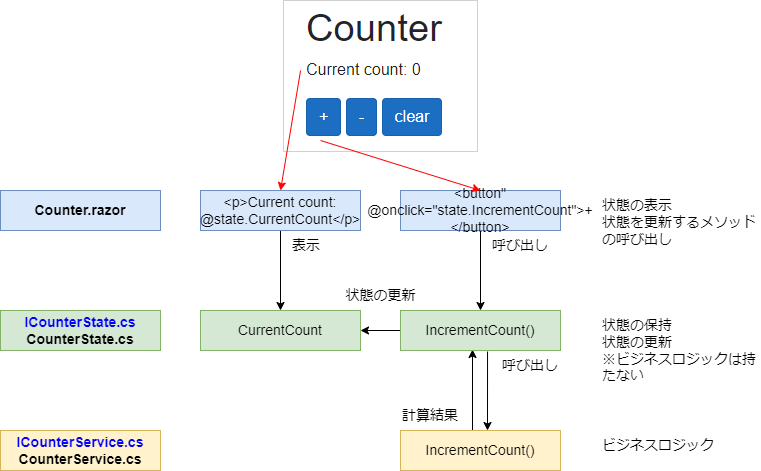

The diagram above was exported from draw.io. Its source (the exported page's mxGraphModel, read from the mxfile embedded in the PNG):
<mxGraphModel dx="1950" dy="1608" grid="1" gridSize="10" guides="1" tooltips="1" connect="1" arrows="1" fold="1" page="1" pageScale="1" pageWidth="827" pageHeight="1169" background="#ffffff" math="0" shadow="0">
  <root>
    <mxCell id="0" />
    <mxCell id="1" parent="0" />
    <mxCell id="2" value="Counter.razor" style="rounded=0;whiteSpace=wrap;html=1;fillColor=#dae8fc;strokeColor=#6c8ebf;fontSize=14;fontStyle=1" vertex="1" parent="1">
      <mxGeometry x="-800" y="80" width="160" height="40" as="geometry" />
    </mxCell>
    <mxCell id="3" value="&lt;font color=&quot;#0000ff&quot;&gt;ICounterState.cs&lt;/font&gt;&lt;br&gt;CounterState.cs" style="rounded=0;whiteSpace=wrap;html=1;fillColor=#d5e8d4;strokeColor=#82b366;fontSize=14;fontStyle=1" vertex="1" parent="1">
      <mxGeometry x="-800" y="200" width="160" height="40" as="geometry" />
    </mxCell>
    <mxCell id="4" value="&lt;font color=&quot;#0000ff&quot;&gt;ICounterService.cs&lt;/font&gt;&lt;br&gt;CounterService.cs" style="rounded=0;whiteSpace=wrap;html=1;fillColor=#fff2cc;strokeColor=#d6b656;fontSize=14;fontStyle=1;fontColor=#000000;" vertex="1" parent="1">
      <mxGeometry x="-800" y="320" width="160" height="40" as="geometry" />
    </mxCell>
    <mxCell id="5" value="CurrentCount" style="rounded=0;whiteSpace=wrap;html=1;fillColor=#d5e8d4;strokeColor=#82b366;fontSize=14;" vertex="1" parent="1">
      <mxGeometry x="-600" y="200" width="160" height="40" as="geometry" />
    </mxCell>
    <mxCell id="20" style="edgeStyle=none;html=1;exitX=0.45;exitY=0;exitDx=0;exitDy=0;entryX=0.45;entryY=0.975;entryDx=0;entryDy=0;entryPerimeter=0;exitPerimeter=0;" edge="1" parent="1" source="6" target="7">
      <mxGeometry relative="1" as="geometry" />
    </mxCell>
    <mxCell id="6" value="IncrementCount()" style="rounded=0;whiteSpace=wrap;html=1;fillColor=#fff2cc;strokeColor=#d6b656;fontSize=14;fontStyle=0;fontColor=#000000;" vertex="1" parent="1">
      <mxGeometry x="-400" y="320" width="160" height="40" as="geometry" />
    </mxCell>
    <mxCell id="13" style="edgeStyle=none;html=1;exitX=0;exitY=0.5;exitDx=0;exitDy=0;entryX=1;entryY=0.5;entryDx=0;entryDy=0;" edge="1" parent="1" source="7" target="5">
      <mxGeometry relative="1" as="geometry" />
    </mxCell>
    <mxCell id="14" style="edgeStyle=none;html=1;exitX=0.544;exitY=1.025;exitDx=0;exitDy=0;exitPerimeter=0;" edge="1" parent="1" source="7">
      <mxGeometry relative="1" as="geometry">
        <mxPoint x="-313" y="320" as="targetPoint" />
      </mxGeometry>
    </mxCell>
    <mxCell id="7" value="IncrementCount()" style="rounded=0;whiteSpace=wrap;html=1;fillColor=#d5e8d4;strokeColor=#82b366;fontSize=14;" vertex="1" parent="1">
      <mxGeometry x="-400" y="200" width="160" height="40" as="geometry" />
    </mxCell>
    <mxCell id="28" style="edgeStyle=none;html=1;exitX=0.5;exitY=1;exitDx=0;exitDy=0;entryX=0.5;entryY=0;entryDx=0;entryDy=0;strokeColor=#000000;" edge="1" parent="1" source="8" target="5">
      <mxGeometry relative="1" as="geometry" />
    </mxCell>
    <mxCell id="8" value="&amp;lt;p&amp;gt;Current count: @state.CurrentCount&amp;lt;/p&amp;gt;" style="rounded=0;whiteSpace=wrap;html=1;fillColor=#dae8fc;strokeColor=#6c8ebf;fontSize=14;" vertex="1" parent="1">
      <mxGeometry x="-600" y="80" width="160" height="40" as="geometry" />
    </mxCell>
    <mxCell id="11" style="edgeStyle=none;html=1;exitX=0.5;exitY=1;exitDx=0;exitDy=0;entryX=0.5;entryY=0;entryDx=0;entryDy=0;" edge="1" parent="1" source="9" target="7">
      <mxGeometry relative="1" as="geometry" />
    </mxCell>
    <mxCell id="9" value="&amp;lt;button&quot; @onclick=&quot;state.IncrementCount&quot;&amp;gt;+&amp;lt;/button&amp;gt;" style="rounded=0;whiteSpace=wrap;html=1;fillColor=#dae8fc;strokeColor=#6c8ebf;fontSize=14;" vertex="1" parent="1">
      <mxGeometry x="-400" y="80" width="160" height="40" as="geometry" />
    </mxCell>
    <mxCell id="12" value="状態の表示&lt;br&gt;状態を更新するメソッドの呼び出し" style="text;html=1;strokeColor=none;fillColor=none;align=left;verticalAlign=top;whiteSpace=wrap;rounded=0;fontStyle=0;fontSize=14;" vertex="1" parent="1">
      <mxGeometry x="-200" y="80" width="160" height="60" as="geometry" />
    </mxCell>
    <mxCell id="16" value="状態の更新" style="text;html=1;strokeColor=none;fillColor=none;align=center;verticalAlign=top;rounded=0;fontStyle=0;fontSize=14;" vertex="1" parent="1">
      <mxGeometry x="-440" y="170" width="40" height="30" as="geometry" />
    </mxCell>
    <mxCell id="17" value="表示" style="text;html=1;strokeColor=none;fillColor=none;align=left;verticalAlign=top;whiteSpace=wrap;rounded=0;fontStyle=0;fontSize=14;" vertex="1" parent="1">
      <mxGeometry x="-510" y="120" width="70" height="30" as="geometry" />
    </mxCell>
    <mxCell id="18" value="呼び出し" style="text;html=1;strokeColor=none;fillColor=none;align=left;verticalAlign=top;whiteSpace=wrap;rounded=0;fontStyle=0;fontSize=14;" vertex="1" parent="1">
      <mxGeometry x="-310" y="120" width="70" height="30" as="geometry" />
    </mxCell>
    <mxCell id="19" value="呼び出し" style="text;html=1;strokeColor=none;fillColor=none;align=left;verticalAlign=top;whiteSpace=wrap;rounded=0;fontStyle=0;fontSize=14;" vertex="1" parent="1">
      <mxGeometry x="-300" y="240" width="60" height="30" as="geometry" />
    </mxCell>
    <mxCell id="21" value="計算結果" style="text;html=1;strokeColor=none;fillColor=none;align=right;verticalAlign=top;whiteSpace=wrap;rounded=0;fontStyle=0;fontSize=14;" vertex="1" parent="1">
      <mxGeometry x="-410" y="290" width="70" height="30" as="geometry" />
    </mxCell>
    <mxCell id="23" value="状態の保持&lt;br&gt;状態の更新&lt;br&gt;※ビジネスロジックは持たない" style="text;html=1;strokeColor=none;fillColor=none;align=left;verticalAlign=top;whiteSpace=wrap;rounded=0;fontStyle=0;fontSize=14;" vertex="1" parent="1">
      <mxGeometry x="-200" y="200" width="160" height="80" as="geometry" />
    </mxCell>
    <mxCell id="24" value="ビジネスロジック" style="text;html=1;strokeColor=none;fillColor=none;align=left;verticalAlign=top;whiteSpace=wrap;rounded=0;fontStyle=0;fontSize=14;" vertex="1" parent="1">
      <mxGeometry x="-200" y="320" width="160" height="40" as="geometry" />
    </mxCell>
    <mxCell id="25" value="" style="shape=image;verticalLabelPosition=bottom;labelBackgroundColor=default;verticalAlign=top;aspect=fixed;imageAspect=0;image=data:image/png,(base64 omitted: 6868 chars);imageBorder=default;strokeWidth=0;perimeterSpacing=0;" vertex="1" parent="1">
      <mxGeometry x="-517" y="-110" width="194" height="151" as="geometry" />
    </mxCell>
    <mxCell id="26" style="edgeStyle=none;html=1;strokeColor=#FF0000;entryX=0.5;entryY=0;entryDx=0;entryDy=0;exitX=0.088;exitY=0.464;exitDx=0;exitDy=0;exitPerimeter=0;" edge="1" parent="1" source="25" target="8">
      <mxGeometry relative="1" as="geometry">
        <mxPoint x="-590" y="20" as="targetPoint" />
        <mxPoint x="-590" y="-50" as="sourcePoint" />
      </mxGeometry>
    </mxCell>
    <mxCell id="27" style="edgeStyle=none;html=1;strokeColor=#FF0000;entryX=0.5;entryY=0;entryDx=0;entryDy=0;exitX=0.191;exitY=0.927;exitDx=0;exitDy=0;exitPerimeter=0;" edge="1" parent="1" source="25" target="9">
      <mxGeometry relative="1" as="geometry">
        <mxPoint x="-285.03999999999996" y="49.94" as="targetPoint" />
        <mxPoint x="-264.9680000000001" y="-69.99599999999992" as="sourcePoint" />
      </mxGeometry>
    </mxCell>
  </root>
</mxGraphModel>